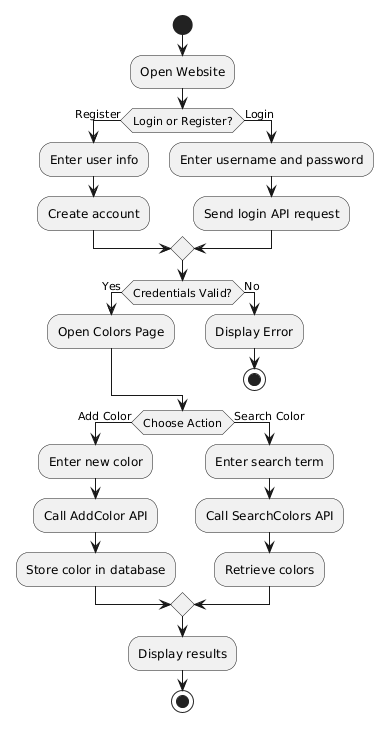

The diagram above was rendered by PlantUML. Its source (embedded in the PNG):
@startuml
start

:Open Website;

if (Login or Register?) then (Register)
    :Enter user info;
    :Create account;
else (Login)
    :Enter username and password;
    :Send login API request;
endif

if (Credentials Valid?) then (Yes)
    :Open Colors Page;
else (No)
    :Display Error;
    stop
endif

if (Choose Action) then (Add Color)
    :Enter new color;
    :Call AddColor API;
    :Store color in database;
else (Search Color)
    :Enter search term;
    :Call SearchColors API;
    :Retrieve colors;
endif

:Display results;

stop
@enduml